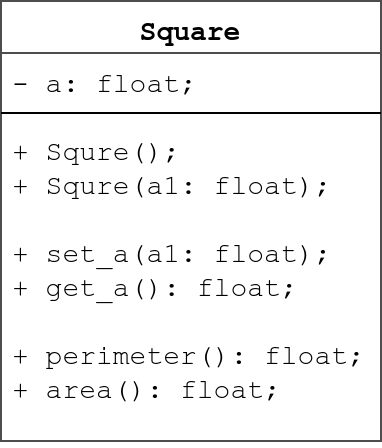

The diagram above was exported from draw.io. Its source (the exported page's mxGraphModel, read from the mxfile embedded in the PNG):
<mxGraphModel dx="630" dy="353" grid="1" gridSize="10" guides="1" tooltips="1" connect="1" arrows="1" fold="1" page="1" pageScale="1" pageWidth="827" pageHeight="1169" math="0" shadow="0">
  <root>
    <mxCell id="0" />
    <mxCell id="1" parent="0" />
    <mxCell id="7mQ130Qh0UOMASQ9aCMS-1" value="Square" style="swimlane;fontStyle=1;align=center;verticalAlign=top;childLayout=stackLayout;horizontal=1;startSize=26;horizontalStack=0;resizeParent=1;resizeParentMax=0;resizeLast=0;collapsible=1;marginBottom=0;fontSize=14;fontFamily=Courier New;labelBackgroundColor=none;swimlaneLine=1;glass=0;rounded=0;shadow=0;sketch=0;fillColor=none;strokeColor=#4D4D4D;" vertex="1" parent="1">
      <mxGeometry x="319" y="270" width="190" height="220" as="geometry" />
    </mxCell>
    <mxCell id="7mQ130Qh0UOMASQ9aCMS-2" value="- a: float;" style="text;align=left;verticalAlign=top;spacingLeft=4;spacingRight=4;overflow=hidden;rotatable=0;points=[[0,0.5],[1,0.5]];portConstraint=eastwest;fontSize=14;fontFamily=Courier New;" vertex="1" parent="7mQ130Qh0UOMASQ9aCMS-1">
      <mxGeometry y="26" width="190" height="26" as="geometry" />
    </mxCell>
    <mxCell id="7mQ130Qh0UOMASQ9aCMS-3" value="" style="line;strokeWidth=1;align=left;verticalAlign=middle;spacingTop=-1;spacingLeft=3;spacingRight=3;rotatable=0;labelPosition=right;points=[];portConstraint=eastwest;fontColor=#333333;shadow=0;fillColor=none;" vertex="1" parent="7mQ130Qh0UOMASQ9aCMS-1">
      <mxGeometry y="52" width="190" height="8" as="geometry" />
    </mxCell>
    <mxCell id="7mQ130Qh0UOMASQ9aCMS-4" value="+ Squre();&#10;+ Squre(a1: float);&#10;&#10;+ set_a(a1: float);&#10;+ get_a(): float;&#10;&#10;+ perimeter(): float;&#10;+ area(): float;&#10;&#10;" style="text;align=left;verticalAlign=top;spacingLeft=4;spacingRight=4;overflow=hidden;rotatable=0;points=[[0,0.5],[1,0.5]];portConstraint=eastwest;fontSize=14;fontFamily=Courier New;" vertex="1" parent="7mQ130Qh0UOMASQ9aCMS-1">
      <mxGeometry y="60" width="190" height="160" as="geometry" />
    </mxCell>
  </root>
</mxGraphModel>